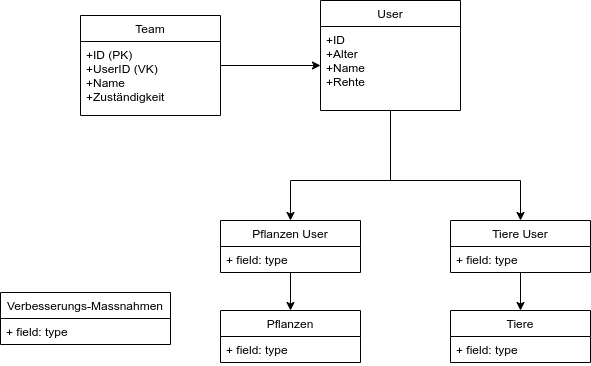

The diagram above was exported from draw.io. Its source (the exported page's mxGraphModel, read from the mxfile embedded in the PNG):
<mxGraphModel dx="1102" dy="552" grid="1" gridSize="10" guides="1" tooltips="1" connect="1" arrows="1" fold="1" page="1" pageScale="1" pageWidth="850" pageHeight="1100" math="0" shadow="0">
  <root>
    <mxCell id="0" />
    <mxCell id="1" parent="0" />
    <mxCell id="2" style="edgeStyle=orthogonalEdgeStyle;rounded=0;orthogonalLoop=1;jettySize=auto;html=1;entryX=0.5;entryY=0;entryDx=0;entryDy=0;" edge="1" source="17" target="19" parent="1">
      <mxGeometry relative="1" as="geometry" />
    </mxCell>
    <mxCell id="3" style="edgeStyle=orthogonalEdgeStyle;rounded=0;orthogonalLoop=1;jettySize=auto;html=1;entryX=0.5;entryY=0;entryDx=0;entryDy=0;" edge="1" source="11" target="6" parent="1">
      <mxGeometry relative="1" as="geometry">
        <Array as="points">
          <mxPoint x="440" y="200" />
          <mxPoint x="340" y="200" />
        </Array>
      </mxGeometry>
    </mxCell>
    <mxCell id="4" style="edgeStyle=orthogonalEdgeStyle;rounded=0;orthogonalLoop=1;jettySize=auto;html=1;entryX=0.5;entryY=0;entryDx=0;entryDy=0;" edge="1" source="11" target="17" parent="1">
      <mxGeometry relative="1" as="geometry">
        <Array as="points">
          <mxPoint x="440" y="200" />
          <mxPoint x="570" y="200" />
        </Array>
      </mxGeometry>
    </mxCell>
    <mxCell id="5" style="edgeStyle=orthogonalEdgeStyle;rounded=0;orthogonalLoop=1;jettySize=auto;html=1;entryX=0.5;entryY=0;entryDx=0;entryDy=0;" edge="1" source="6" target="15" parent="1">
      <mxGeometry relative="1" as="geometry" />
    </mxCell>
    <mxCell id="6" value="Pflanzen User" style="swimlane;fontStyle=0;childLayout=stackLayout;horizontal=1;startSize=26;fillColor=none;horizontalStack=0;resizeParent=1;resizeParentMax=0;resizeLast=0;collapsible=1;marginBottom=0;" vertex="1" parent="1">
      <mxGeometry x="270" y="240" width="140" height="52" as="geometry" />
    </mxCell>
    <mxCell id="7" value="+ field: type" style="text;strokeColor=none;fillColor=none;align=left;verticalAlign=top;spacingLeft=4;spacingRight=4;overflow=hidden;rotatable=0;points=[[0,0.5],[1,0.5]];portConstraint=eastwest;" vertex="1" parent="6">
      <mxGeometry y="26" width="140" height="26" as="geometry" />
    </mxCell>
    <mxCell id="8" style="edgeStyle=orthogonalEdgeStyle;rounded=0;orthogonalLoop=1;jettySize=auto;html=1;entryX=0;entryY=0.5;entryDx=0;entryDy=0;" edge="1" source="9" parent="1">
      <mxGeometry relative="1" as="geometry">
        <mxPoint x="370" y="85" as="targetPoint" />
      </mxGeometry>
    </mxCell>
    <mxCell id="9" value="Team" style="swimlane;fontStyle=0;childLayout=stackLayout;horizontal=1;startSize=26;fillColor=none;horizontalStack=0;resizeParent=1;resizeParentMax=0;resizeLast=0;collapsible=1;marginBottom=0;" vertex="1" parent="1">
      <mxGeometry x="130" y="35" width="140" height="100" as="geometry" />
    </mxCell>
    <mxCell id="10" value="+ID (PK)&#10;+UserID (VK)&#10;+Name&#10;+Zuständigkeit" style="text;strokeColor=none;fillColor=none;align=left;verticalAlign=top;spacingLeft=4;spacingRight=4;overflow=hidden;rotatable=0;points=[[0,0.5],[1,0.5]];portConstraint=eastwest;" vertex="1" parent="9">
      <mxGeometry y="26" width="140" height="74" as="geometry" />
    </mxCell>
    <mxCell id="11" value="User" style="swimlane;fontStyle=0;childLayout=stackLayout;horizontal=1;startSize=26;fillColor=none;horizontalStack=0;resizeParent=1;resizeParentMax=0;resizeLast=0;collapsible=1;marginBottom=0;" vertex="1" parent="1">
      <mxGeometry x="370" y="20" width="140" height="110" as="geometry" />
    </mxCell>
    <mxCell id="12" value="+ID&#10;+Alter&#10;+Name&#10;+Rehte" style="text;strokeColor=none;fillColor=none;align=left;verticalAlign=top;spacingLeft=4;spacingRight=4;overflow=hidden;rotatable=0;points=[[0,0.5],[1,0.5]];portConstraint=eastwest;" vertex="1" parent="11">
      <mxGeometry y="26" width="140" height="84" as="geometry" />
    </mxCell>
    <mxCell id="13" value="Verbesserungs-Massnahmen" style="swimlane;fontStyle=0;childLayout=stackLayout;horizontal=1;startSize=26;fillColor=none;horizontalStack=0;resizeParent=1;resizeParentMax=0;resizeLast=0;collapsible=1;marginBottom=0;" vertex="1" parent="1">
      <mxGeometry x="50" y="312" width="170" height="52" as="geometry" />
    </mxCell>
    <mxCell id="14" value="+ field: type" style="text;strokeColor=none;fillColor=none;align=left;verticalAlign=top;spacingLeft=4;spacingRight=4;overflow=hidden;rotatable=0;points=[[0,0.5],[1,0.5]];portConstraint=eastwest;" vertex="1" parent="13">
      <mxGeometry y="26" width="170" height="26" as="geometry" />
    </mxCell>
    <mxCell id="15" value="Pflanzen" style="swimlane;fontStyle=0;childLayout=stackLayout;horizontal=1;startSize=26;fillColor=none;horizontalStack=0;resizeParent=1;resizeParentMax=0;resizeLast=0;collapsible=1;marginBottom=0;" vertex="1" parent="1">
      <mxGeometry x="270" y="330" width="140" height="52" as="geometry" />
    </mxCell>
    <mxCell id="16" value="+ field: type" style="text;strokeColor=none;fillColor=none;align=left;verticalAlign=top;spacingLeft=4;spacingRight=4;overflow=hidden;rotatable=0;points=[[0,0.5],[1,0.5]];portConstraint=eastwest;" vertex="1" parent="15">
      <mxGeometry y="26" width="140" height="26" as="geometry" />
    </mxCell>
    <mxCell id="17" value="Tiere User" style="swimlane;fontStyle=0;childLayout=stackLayout;horizontal=1;startSize=26;fillColor=none;horizontalStack=0;resizeParent=1;resizeParentMax=0;resizeLast=0;collapsible=1;marginBottom=0;" vertex="1" parent="1">
      <mxGeometry x="500" y="240" width="140" height="52" as="geometry" />
    </mxCell>
    <mxCell id="18" value="+ field: type" style="text;strokeColor=none;fillColor=none;align=left;verticalAlign=top;spacingLeft=4;spacingRight=4;overflow=hidden;rotatable=0;points=[[0,0.5],[1,0.5]];portConstraint=eastwest;" vertex="1" parent="17">
      <mxGeometry y="26" width="140" height="26" as="geometry" />
    </mxCell>
    <mxCell id="19" value="Tiere" style="swimlane;fontStyle=0;childLayout=stackLayout;horizontal=1;startSize=26;fillColor=none;horizontalStack=0;resizeParent=1;resizeParentMax=0;resizeLast=0;collapsible=1;marginBottom=0;" vertex="1" parent="1">
      <mxGeometry x="500" y="330" width="140" height="52" as="geometry" />
    </mxCell>
    <mxCell id="20" value="+ field: type" style="text;strokeColor=none;fillColor=none;align=left;verticalAlign=top;spacingLeft=4;spacingRight=4;overflow=hidden;rotatable=0;points=[[0,0.5],[1,0.5]];portConstraint=eastwest;" vertex="1" parent="19">
      <mxGeometry y="26" width="140" height="26" as="geometry" />
    </mxCell>
  </root>
</mxGraphModel>